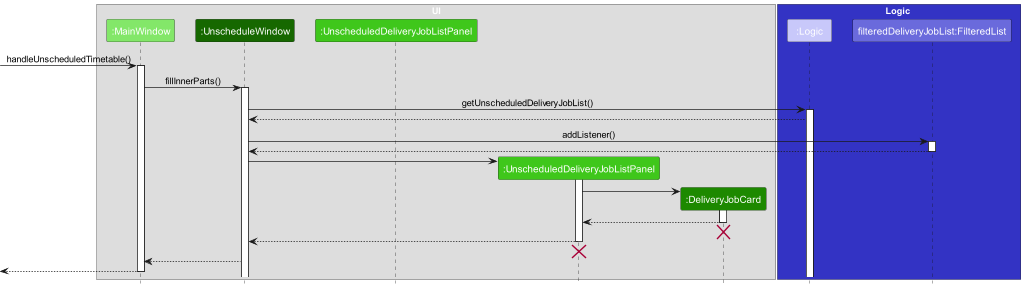

The diagram above was rendered by PlantUML. Its source (embedded in the PNG):
@startuml
!include style.puml

box UI
participant ":MainWindow" as MainWindow UI_COLOR_T1
participant ":UnscheduleWindow" as UnscheduleWindow UI_COLOR_T3
participant ":UnscheduledDeliveryJobListPanel" UI_COLOR_T2
participant ":UnscheduledDeliveryJobListPanel" as UnscheduledDeliveryJobListPanel UI_COLOR_T2
participant ":DeliveryJobCard" as DeliveryJobCard UI_COLOR
end box

box Logic LOGIC_COLOR
participant ":Logic" as Logic LOGIC_COLOR_T1
participant "filteredDeliveryJobList:FilteredList" as FilteredList LOGIC_COLOR_T2
end box


[-> MainWindow : handleUnscheduledTimetable()
activate MainWindow
MainWindow -> UnscheduleWindow : fillInnerParts()
activate UnscheduleWindow

UnscheduleWindow -> Logic : getUnscheduledDeliveryJobList()
activate Logic
Logic --> UnscheduleWindow

UnscheduleWindow -> FilteredList : addListener()
activate FilteredList
FilteredList --> UnscheduleWindow
deactivate FilteredList

create UnscheduledDeliveryJobListPanel
UnscheduleWindow -> UnscheduledDeliveryJobListPanel
activate UnscheduledDeliveryJobListPanel

create DeliveryJobCard
UnscheduledDeliveryJobListPanel -> DeliveryJobCard
activate DeliveryJobCard
DeliveryJobCard --> UnscheduledDeliveryJobListPanel
deactivate DeliveryJobCard
DeliveryJobCard -[hidden]-> UnscheduledDeliveryJobListPanel
destroy DeliveryJobCard

UnscheduledDeliveryJobListPanel --> UnscheduleWindow
deactivate UnscheduledDeliveryJobListPanel
UnscheduledDeliveryJobListPanel -[hidden]-> UnscheduleWindow
destroy UnscheduledDeliveryJobListPanel

UnscheduleWindow --> MainWindow

[<--MainWindow
deactivate MainWindow



@enduml